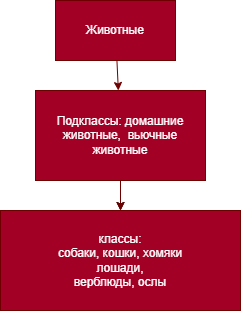

The diagram above was exported from draw.io. Its source (the exported page's mxGraphModel, read from the mxfile embedded in the PNG):
<mxGraphModel dx="976" dy="762" grid="1" gridSize="10" guides="1" tooltips="1" connect="1" arrows="1" fold="1" page="1" pageScale="1" pageWidth="827" pageHeight="1169" math="0" shadow="0">
  <root>
    <mxCell id="0" />
    <mxCell id="1" parent="0" />
    <mxCell id="4" value="" style="edgeStyle=none;html=1;fillColor=#a20025;strokeColor=#6F0000;" parent="1" source="2" target="3" edge="1">
      <mxGeometry relative="1" as="geometry" />
    </mxCell>
    <mxCell id="2" value="Животные" style="rounded=0;whiteSpace=wrap;html=1;fillColor=#a20025;fontColor=#ffffff;strokeColor=#6F0000;" parent="1" vertex="1">
      <mxGeometry x="120" y="40" width="120" height="60" as="geometry" />
    </mxCell>
    <mxCell id="8" value="" style="edgeStyle=none;html=1;" parent="1" source="3" target="7" edge="1">
      <mxGeometry relative="1" as="geometry" />
    </mxCell>
    <mxCell id="9" value="" style="edgeStyle=none;html=1;fillColor=#a20025;strokeColor=#6F0000;" parent="1" source="3" target="7" edge="1">
      <mxGeometry relative="1" as="geometry" />
    </mxCell>
    <mxCell id="3" value="Подклассы:&amp;nbsp;&lt;span&gt;домашние&lt;br&gt;животные,&amp;nbsp;&amp;nbsp;&lt;/span&gt;&lt;span&gt;вьючные&lt;br&gt;животные&lt;/span&gt;" style="rounded=0;whiteSpace=wrap;html=1;fillColor=#a20025;fontColor=#ffffff;strokeColor=#6F0000;" parent="1" vertex="1">
      <mxGeometry x="100" y="130" width="170" height="90" as="geometry" />
    </mxCell>
    <mxCell id="7" value="&lt;br&gt;&lt;span&gt;классы:&lt;br&gt;собаки, кошки, хомяки&lt;/span&gt;&lt;br&gt;&lt;span style=&quot;font-size:14.0pt;line-height:115%;&lt;br/&gt;font-family:&amp;quot;Calibri&amp;quot;,&amp;quot;sans-serif&amp;quot;;mso-ascii-theme-font:minor-latin;mso-fareast-font-family:&lt;br/&gt;Calibri;mso-fareast-theme-font:minor-latin;mso-hansi-theme-font:minor-latin;&lt;br/&gt;mso-bidi-font-family:&amp;quot;Times New Roman&amp;quot;;mso-bidi-theme-font:minor-bidi;&lt;br/&gt;mso-ansi-language:RU;mso-fareast-language:EN-US;mso-bidi-language:AR-SA&quot;&gt;лошади,&lt;br/&gt;верблюды, ослы&lt;/span&gt;&lt;br&gt;&lt;br&gt;" style="rounded=0;whiteSpace=wrap;html=1;fillColor=#a20025;fontColor=#ffffff;strokeColor=#6F0000;" parent="1" vertex="1">
      <mxGeometry x="65" y="250" width="240" height="100" as="geometry" />
    </mxCell>
  </root>
</mxGraphModel>